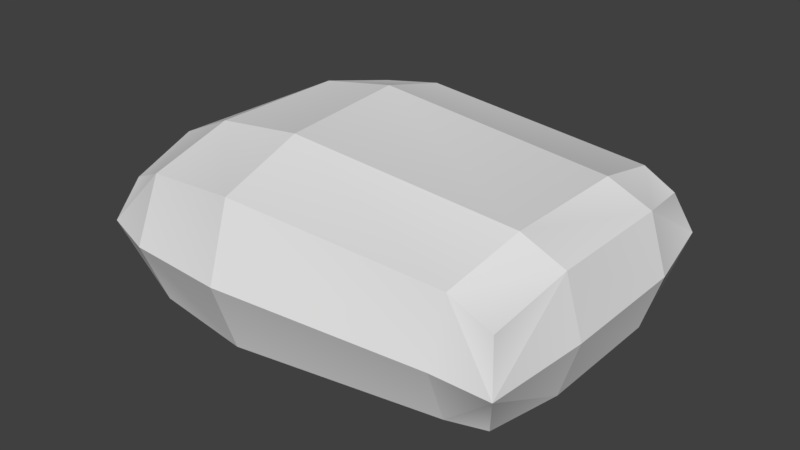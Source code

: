 # Source: Sack2.blend  (saved by Blender 2.78.0; exported with 4.5.12 LTS)
import bpy
from mathutils import Matrix  # noqa: F401  (used for matrix-valued properties, if any)

bpy.ops.wm.read_factory_settings(use_empty=True)
scene = bpy.context.scene
scene.name = 'Scene'

# ---- collections
col_collection_1 = bpy.data.collections.new('Collection 1'); scene.collection.children.link(col_collection_1)

# ---- world
world_world = bpy.data.worlds.new('World'); scene.world = world_world
world_world.color = (0.05088, 0.05088, 0.05088)
world_world.use_sun_shadow = False
world_world.sun_shadow_jitter_overblur = 0.0
world_world.cycles.sampling_method = 'MANUAL'

# ---- meshes
me_untitled_020 = bpy.data.meshes.new('Untitled.020')
me_untitled_020.from_pydata([(-0.4568, 0.07516, 0.3078), (0.4989, 0.09101, 0.3536), (-0.4583, 0.2936, 0.3357), (0.4989, 0.2908, 0.3536), (-0.4722, 0.2947, -0.3438), (0.4746, 0.2958, -0.3322), (-0.4722, 0.09493, -0.3438), (0.4655, 0.09442, -0.3113), (-0.3504, 0.04373, 0.3692), (-0.3504, 0.3449, 0.3692), (-0.3504, 0.3449, -0.3723), (-0.3504, 0.04373, -0.3723), (-0.4953, 0.1937, 0.3799), (0.5318, 0.1909, 0.3978), (-0.5051, 0.3292, 0.1498), (0.5105, 0.3292, 0.1498), (-0.5092, 0.1948, -0.3857), (0.5076, 0.1959, -0.3742), (-0.4853, 0.05946, -0.1614), (0.5105, 0.05946, -0.1614), (-0.4853, 0.3292, -0.1614), (-0.5051, 0.05946, 0.1498), (0.5105, 0.05946, 0.1498), (0.5105, 0.3292, -0.1614), (-0.1204, 0.3669, 0.384), (-0.2052, 0.3669, -0.3871), (-0.2052, 0.02174, -0.3871), (-0.1204, 0.02174, 0.384), (0.3912, 0.3292, 0.3458), (0.3912, 0.3292, -0.3487), (0.3912, 0.05946, -0.3487), (0.3912, 0.05946, 0.3458), (-0.3559, 0.1943, 0.4292), (-0.3652, 0.3951, 0.1599), (-0.3559, 0.1943, -0.4292), (-0.3652, -0.006464, 0.1599), (0.5528, 0.1943, 0.1517), (-0.5528, 0.1943, 0.1517), (-0.5331, 0.1943, -0.1635), (-0.3652, -0.006464, -0.1723), (0.5528, 0.1943, -0.1635), (-0.3652, 0.3951, -0.1723), (-0.1436, 0.4244, 0.1662), (-0.1816, 0.4244, -0.1793), (-0.2115, 0.1943, -0.4464), (-0.1816, -0.03579, -0.1793), (-0.1436, -0.03579, 0.1662), (-0.1133, 0.1943, 0.4464), (0.4067, 0.3741, 0.1498), (0.4067, 0.3741, -0.1614), (0.3969, 0.1943, -0.402), (0.4067, 0.0145, -0.1614), (0.4067, 0.0145, 0.1498), (0.3969, 0.1943, 0.402)], [], [(32, 8, 27, 47), (9, 32, 47, 24), (9, 2, 12), (12, 8, 32), (33, 9, 24, 42), (41, 33, 42, 43), (14, 33, 41, 20), (14, 2, 9, 33), (34, 10, 25, 44), (11, 34, 44, 26), (11, 16, 34), (16, 4, 10), (35, 39, 45, 46), (8, 35, 46, 27), (8, 0, 21, 35), (35, 21, 18, 39), (36, 22, 19, 40), (15, 36, 40, 23), (15, 3, 13), (13, 22, 36), (21, 12, 37), (12, 2, 14), (37, 14, 20, 38), (18, 21, 37, 38), (20, 4, 16), (16, 18, 38), (39, 11, 26, 45), (18, 6, 11, 39), (19, 7, 17, 40), (17, 5, 23), (10, 41, 43, 25), (10, 4, 20, 41), (42, 24, 28, 48), (43, 42, 48, 49), (25, 43, 49, 29), (44, 25, 29, 50), (26, 44, 50, 30), (45, 26, 30, 51), (46, 45, 51, 52), (27, 46, 52, 31), (47, 27, 31, 53), (24, 47, 53, 28), (28, 3, 15, 48), (48, 15, 23, 49), (23, 5, 29, 49), (29, 5, 17), (17, 7, 30, 50), (30, 7, 19, 51), (19, 22, 52, 51), (22, 1, 31, 52), (31, 13, 53), (13, 3, 28), (12, 14, 37), (9, 12, 32), (21, 0, 12), (12, 0, 8), (16, 10, 34), (20, 16, 38), (11, 6, 16), (16, 6, 18), (17, 23, 40), (29, 17, 50), (13, 28, 53), (15, 13, 36), (31, 1, 13), (13, 1, 22)])
_uv = me_untitled_020.uv_layers.new(name='map1')
_uv.uv.foreach_set('vector', [0.6081, 0.4372, 0.617, 0.4094, 0.6562, 0.4092, 0.6556, 0.4372, 0.617, 0.465, 0.6081, 0.4372, 0.6556, 0.4372, 0.6562, 0.4652, 0.617, 0.465, 0.5965, 0.4693, 0.5814, 0.4553, 0.5817, 0.4189, 0.617, 0.4094, 0.6081, 0.4372, 0.6174, 0.5011, 0.617, 0.465, 0.6562, 0.4652, 0.6547, 0.4999, 0.62, 0.5552, 0.6174, 0.5011, 0.6547, 0.4999, 0.6513, 0.5547, 0.5914, 0.5025, 0.6174, 0.5011, 0.62, 0.5552, 0.5963, 0.5552, 0.5914, 0.5025, 0.5965, 0.4693, 0.617, 0.465, 0.6174, 0.5011, 0.6161, 0.6158, 0.6234, 0.5898, 0.6482, 0.5901, 0.6472, 0.6225, 0.6238, 0.2845, 0.6166, 0.2586, 0.6476, 0.2519, 0.6486, 0.2843, 0.6238, 0.2845, 0.5857, 0.2734, 0.6166, 0.2586, 0.5853, 0.6008, 0.6001, 0.5867, 0.6234, 0.5898, 0.6176, 0.3731, 0.6203, 0.3191, 0.6516, 0.3198, 0.6549, 0.3746, 0.617, 0.4094, 0.6176, 0.3731, 0.6549, 0.3746, 0.6562, 0.4092, 0.617, 0.4094, 0.5983, 0.3993, 0.5915, 0.3717, 0.6176, 0.3731, 0.6176, 0.3731, 0.5915, 0.3717, 0.5966, 0.3191, 0.6203, 0.3191, 0.7906, 0.39, 0.7672, 0.3839, 0.7701, 0.3312, 0.7946, 0.3288, 0.7668, 0.4905, 0.7905, 0.4842, 0.7942, 0.5456, 0.7704, 0.543, 0.7668, 0.4905, 0.7608, 0.4554, 0.773, 0.437, 0.773, 0.437, 0.7672, 0.3839, 0.7906, 0.39, 0.5915, 0.3717, 0.5817, 0.4189, 0.5675, 0.3746, 0.5814, 0.4553, 0.5965, 0.4693, 0.5914, 0.5025, 0.5674, 0.4996, 0.5914, 0.5025, 0.5963, 0.5552, 0.5718, 0.56, 0.5966, 0.3191, 0.5915, 0.3717, 0.5675, 0.3746, 0.5721, 0.3142, 0.5963, 0.5552, 0.6001, 0.5867, 0.5853, 0.6008, 0.5857, 0.2734, 0.5966, 0.3191, 0.5721, 0.3142, 0.6203, 0.3191, 0.6238, 0.2845, 0.6486, 0.2843, 0.6516, 0.3198, 0.5966, 0.3191, 0.6004, 0.2875, 0.6238, 0.2845, 0.6203, 0.3191, 0.7701, 0.3312, 0.7671, 0.3038, 0.7818, 0.2882, 0.7946, 0.3288, 0.7821, 0.5863, 0.7671, 0.573, 0.7704, 0.543, 0.6234, 0.5898, 0.62, 0.5552, 0.6513, 0.5547, 0.6482, 0.5901, 0.6234, 0.5898, 0.6001, 0.5867, 0.5963, 0.5552, 0.62, 0.5552, 0.6547, 0.4999, 0.6562, 0.4652, 0.7416, 0.4611, 0.7469, 0.4935, 0.6513, 0.5547, 0.6547, 0.4999, 0.7469, 0.4935, 0.7508, 0.5441, 0.6482, 0.5901, 0.6513, 0.5547, 0.7508, 0.5441, 0.7519, 0.5762, 0.6472, 0.6225, 0.6482, 0.5901, 0.7519, 0.5762, 0.761, 0.5993, 0.6486, 0.2843, 0.6476, 0.2519, 0.7614, 0.2753, 0.7524, 0.2987, 0.6516, 0.3198, 0.6486, 0.2843, 0.7524, 0.2987, 0.7509, 0.3303, 0.6549, 0.3746, 0.6516, 0.3198, 0.7509, 0.3303, 0.7472, 0.381, 0.6562, 0.4092, 0.6549, 0.3746, 0.7472, 0.381, 0.7419, 0.4135, 0.6556, 0.4372, 0.6562, 0.4092, 0.7419, 0.4135, 0.745, 0.4373, 0.6562, 0.4652, 0.6556, 0.4372, 0.745, 0.4373, 0.7416, 0.4611, 0.7416, 0.4611, 0.7608, 0.4554, 0.7668, 0.4905, 0.7469, 0.4935, 0.7469, 0.4935, 0.7668, 0.4905, 0.7704, 0.543, 0.7508, 0.5441, 0.7704, 0.543, 0.7671, 0.573, 0.7519, 0.5762, 0.7508, 0.5441, 0.7519, 0.5762, 0.7671, 0.573, 0.7821, 0.5863, 0.7818, 0.2882, 0.7671, 0.3038, 0.7524, 0.2987, 0.7614, 0.2753, 0.7524, 0.2987, 0.7671, 0.3038, 0.7701, 0.3312, 0.7509, 0.3303, 0.7701, 0.3312, 0.7672, 0.3839, 0.7472, 0.381, 0.7509, 0.3303, 0.7672, 0.3839, 0.7608, 0.4186, 0.7419, 0.4135, 0.7472, 0.381, 0.7419, 0.4135, 0.773, 0.437, 0.745, 0.4373, 0.773, 0.437, 0.7608, 0.4554, 0.7416, 0.4611, 0.5814, 0.4553, 0.5914, 0.5025, 0.5674, 0.4996, 0.617, 0.465, 0.5814, 0.4553, 0.6081, 0.4372, 0.5915, 0.3717, 0.5983, 0.3993, 0.5817, 0.4189, 0.5817, 0.4189, 0.5983, 0.3993, 0.617, 0.4094, 0.5853, 0.6008, 0.6234, 0.5898, 0.6161, 0.6158, 0.5963, 0.5552, 0.5853, 0.6008, 0.5718, 0.56, 0.6238, 0.2845, 0.6004, 0.2875, 0.5857, 0.2734, 0.5857, 0.2734, 0.6004, 0.2875, 0.5966, 0.3191, 0.7821, 0.5863, 0.7704, 0.543, 0.7942, 0.5456, 0.7519, 0.5762, 0.7821, 0.5863, 0.761, 0.5993, 0.773, 0.437, 0.7416, 0.4611, 0.745, 0.4373, 0.7668, 0.4905, 0.773, 0.437, 0.7905, 0.4842, 0.7419, 0.4135, 0.7608, 0.4186, 0.773, 0.437, 0.773, 0.437, 0.7608, 0.4186, 0.7672, 0.3839])
_uv.active_render = True
_uv = me_untitled_020.uv_layers.new(name='uvSet')
_uv.uv.foreach_set('vector', [0.1115, 0.5, 0.1352, 0.4256, 0.2402, 0.4251, 0.2387, 0.5, 0.1353, 0.5744, 0.1115, 0.5, 0.2387, 0.5, 0.2401, 0.5749, 0.1353, 0.5744, 0.08046, 0.586, 0.0399, 0.5484, 0.04067, 0.4508, 0.1352, 0.4256, 0.1115, 0.5, 0.1364, 0.6711, 0.1353, 0.5744, 0.2401, 0.5749, 0.2361, 0.6677, 0.1433, 0.8158, 0.1364, 0.6711, 0.2361, 0.6677, 0.2271, 0.8144, 0.0667, 0.6748, 0.1364, 0.6711, 0.1433, 0.8158, 0.07971, 0.8159, 0.0667, 0.6748, 0.08046, 0.586, 0.1353, 0.5744, 0.1364, 0.6711, 0.1329, 0.978, 0.1522, 0.9086, 0.2187, 0.9094, 0.2161, 0.996, 0.1533, 0.09124, 0.1341, 0.02179, 0.2173, 0.003968, 0.2197, 0.0906, 0.1533, 0.09124, 0.05146, 0.0614, 0.1341, 0.02179, 0.05048, 0.9379, 0.09, 0.9002, 0.1522, 0.9086, 0.1369, 0.3284, 0.1441, 0.1839, 0.2279, 0.1856, 0.2366, 0.3322, 0.1352, 0.4256, 0.1369, 0.3284, 0.2366, 0.3322, 0.2402, 0.4251, 0.1352, 0.4256, 0.08529, 0.3985, 0.06705, 0.3246, 0.1369, 0.3284, 0.1369, 0.3284, 0.06705, 0.3246, 0.08056, 0.1836, 0.1441, 0.1839, 0.6, 0.3735, 0.5374, 0.3574, 0.545, 0.2161, 0.6108, 0.2098, 0.5362, 0.6426, 0.5998, 0.6257, 0.6095, 0.79, 0.5459, 0.7833, 0.5362, 0.6426, 0.5202, 0.5486, 0.5529, 0.4993, 0.5529, 0.4993, 0.5374, 0.3574, 0.6, 0.3735, 0.06705, 0.3246, 0.04067, 0.4508, 0.002712, 0.3322, 0.0399, 0.5484, 0.08046, 0.586, 0.0667, 0.6748, 0.002434, 0.667, 0.0667, 0.6748, 0.07971, 0.8159, 0.01413, 0.8286, 0.08056, 0.1836, 0.06705, 0.3246, 0.002712, 0.3322, 0.01502, 0.1707, 0.07971, 0.8159, 0.09, 0.9002, 0.05048, 0.9379, 0.05146, 0.0614, 0.08056, 0.1836, 0.01502, 0.1707, 0.1441, 0.1839, 0.1533, 0.09124, 0.2197, 0.0906, 0.2279, 0.1856, 0.08056, 0.1836, 0.09086, 0.09922, 0.1533, 0.09124, 0.1441, 0.1839, 0.545, 0.2161, 0.5371, 0.1429, 0.5764, 0.101, 0.6108, 0.2098, 0.5773, 0.8992, 0.5371, 0.8636, 0.5459, 0.7833, 0.1522, 0.9086, 0.1433, 0.8158, 0.2271, 0.8144, 0.2187, 0.9094, 0.1522, 0.9086, 0.09, 0.9002, 0.07971, 0.8159, 0.1433, 0.8158, 0.2361, 0.6677, 0.2401, 0.5749, 0.4689, 0.5638, 0.483, 0.6507, 0.2271, 0.8144, 0.2361, 0.6677, 0.483, 0.6507, 0.4935, 0.7862, 0.2187, 0.9094, 0.2271, 0.8144, 0.4935, 0.7862, 0.4964, 0.872, 0.2161, 0.996, 0.2187, 0.9094, 0.4964, 0.872, 0.5208, 0.9338, 0.2197, 0.0906, 0.2173, 0.003968, 0.5217, 0.06649, 0.4976, 0.1293, 0.2279, 0.1856, 0.2197, 0.0906, 0.4976, 0.1293, 0.4938, 0.2138, 0.2366, 0.3322, 0.2279, 0.1856, 0.4938, 0.2138, 0.4839, 0.3495, 0.2402, 0.4251, 0.2366, 0.3322, 0.4839, 0.3495, 0.4696, 0.4366, 0.2387, 0.5, 0.2402, 0.4251, 0.4696, 0.4366, 0.4779, 0.5003, 0.2401, 0.5749, 0.2387, 0.5, 0.4779, 0.5003, 0.4689, 0.5638, 0.4689, 0.5638, 0.5202, 0.5486, 0.5362, 0.6426, 0.483, 0.6507, 0.483, 0.6507, 0.5362, 0.6426, 0.5459, 0.7833, 0.4935, 0.7862, 0.5459, 0.7833, 0.5371, 0.8636, 0.4964, 0.872, 0.4935, 0.7862, 0.4964, 0.872, 0.5371, 0.8636, 0.5773, 0.8992, 0.5764, 0.101, 0.5371, 0.1429, 0.4976, 0.1293, 0.5217, 0.06649, 0.4976, 0.1293, 0.5371, 0.1429, 0.545, 0.2161, 0.4938, 0.2138, 0.545, 0.2161, 0.5374, 0.3574, 0.4839, 0.3495, 0.4938, 0.2138, 0.5374, 0.3574, 0.5202, 0.4501, 0.4696, 0.4366, 0.4839, 0.3495, 0.4696, 0.4366, 0.5529, 0.4993, 0.4779, 0.5003, 0.5529, 0.4993, 0.5202, 0.5486, 0.4689, 0.5638, 0.0399, 0.5484, 0.0667, 0.6748, 0.002434, 0.667, 0.1353, 0.5744, 0.0399, 0.5484, 0.1115, 0.5, 0.06705, 0.3246, 0.08529, 0.3985, 0.04067, 0.4508, 0.04067, 0.4508, 0.08529, 0.3985, 0.1352, 0.4256, 0.05048, 0.9379, 0.1522, 0.9086, 0.1329, 0.978, 0.07971, 0.8159, 0.05048, 0.9379, 0.01413, 0.8286, 0.1533, 0.09124, 0.09086, 0.09922, 0.05146, 0.0614, 0.05146, 0.0614, 0.09086, 0.09922, 0.08056, 0.1836, 0.5773, 0.8992, 0.5459, 0.7833, 0.6095, 0.79, 0.4964, 0.872, 0.5773, 0.8992, 0.5208, 0.9338, 0.5529, 0.4993, 0.4689, 0.5638, 0.4779, 0.5003, 0.5362, 0.6426, 0.5529, 0.4993, 0.5998, 0.6257, 0.4696, 0.4366, 0.5202, 0.4501, 0.5529, 0.4993, 0.5529, 0.4993, 0.5202, 0.4501, 0.5374, 0.3574])
_ca = me_untitled_020.color_attributes.new('Col', 'BYTE_COLOR', 'CORNER')
_ca.data.foreach_set('color', [0.2623, 0.2122, 0.1356, 1.0, 0.2623, 0.2122, 0.1356, 1.0, 0.2623, 0.2122, 0.1356, 1.0, 0.2623, 0.2122, 0.1356, 1.0, 0.2623, 0.2122, 0.1356, 1.0, 0.2623, 0.2122, 0.1356, 1.0, 0.2623, 0.2122, 0.1356, 1.0, 0.2623, 0.2122, 0.1356, 1.0, 0.2623, 0.2122, 0.1356, 1.0, 0.2623, 0.2122, 0.1356, 1.0, 0.2623, 0.2122, 0.1356, 1.0, 0.2623, 0.2122, 0.1356, 1.0, 0.2623, 0.2122, 0.1356, 1.0, 0.2623, 0.2122, 0.1356, 1.0, 0.2623, 0.2122, 0.1356, 1.0, 0.2623, 0.2122, 0.1356, 1.0, 0.2623, 0.2122, 0.1356, 1.0, 0.2623, 0.2122, 0.1356, 1.0, 0.2623, 0.2122, 0.1356, 1.0, 0.2623, 0.2122, 0.1356, 1.0, 0.2623, 0.2122, 0.1356, 1.0, 0.2623, 0.2122, 0.1356, 1.0, 0.2623, 0.2122, 0.1356, 1.0, 0.2623, 0.2122, 0.1356, 1.0, 0.2623, 0.2122, 0.1356, 1.0, 0.2623, 0.2122, 0.1356, 1.0, 0.2623, 0.2122, 0.1356, 1.0, 0.2623, 0.2122, 0.1356, 1.0, 0.2623, 0.2122, 0.1356, 1.0, 0.2623, 0.2122, 0.1356, 1.0, 0.2623, 0.2122, 0.1356, 1.0, 0.2623, 0.2122, 0.1356, 1.0, 0.2623, 0.2122, 0.1356, 1.0, 0.2623, 0.2122, 0.1356, 1.0, 0.2623, 0.2122, 0.1356, 1.0, 0.2623, 0.2122, 0.1356, 1.0, 0.2623, 0.2122, 0.1356, 1.0, 0.2623, 0.2122, 0.1356, 1.0, 0.2623, 0.2122, 0.1356, 1.0, 0.2623, 0.2122, 0.1356, 1.0, 0.2623, 0.2122, 0.1356, 1.0, 0.2623, 0.2122, 0.1356, 1.0, 0.2623, 0.2122, 0.1356, 1.0, 0.2623, 0.2122, 0.1356, 1.0, 0.2623, 0.2122, 0.1356, 1.0, 0.2623, 0.2122, 0.1356, 1.0, 0.2623, 0.2122, 0.1356, 1.0, 0.2623, 0.2122, 0.1356, 1.0, 0.2623, 0.2122, 0.1356, 1.0, 0.2623, 0.2122, 0.1356, 1.0, 0.2623, 0.2122, 0.1356, 1.0, 0.2623, 0.2122, 0.1356, 1.0, 0.2623, 0.2122, 0.1356, 1.0, 0.2623, 0.2122, 0.1356, 1.0, 0.2623, 0.2122, 0.1356, 1.0, 0.2623, 0.2122, 0.1356, 1.0, 0.2623, 0.2122, 0.1356, 1.0, 0.2623, 0.2122, 0.1356, 1.0, 0.2623, 0.2122, 0.1356, 1.0, 0.2623, 0.2122, 0.1356, 1.0, 0.2623, 0.2122, 0.1356, 1.0, 0.2623, 0.2122, 0.1356, 1.0, 0.2623, 0.2122, 0.1356, 1.0, 0.2623, 0.2122, 0.1356, 1.0, 0.2623, 0.2122, 0.1356, 1.0, 0.2623, 0.2122, 0.1356, 1.0, 0.2623, 0.2122, 0.1356, 1.0, 0.2623, 0.2122, 0.1356, 1.0, 0.2623, 0.2122, 0.1356, 1.0, 0.2623, 0.2122, 0.1356, 1.0, 0.2623, 0.2122, 0.1356, 1.0, 0.2623, 0.2122, 0.1356, 1.0, 0.2623, 0.2122, 0.1356, 1.0, 0.2623, 0.2122, 0.1356, 1.0, 0.2623, 0.2122, 0.1356, 1.0, 0.2623, 0.2122, 0.1356, 1.0, 0.2623, 0.2122, 0.1356, 1.0, 0.2623, 0.2122, 0.1356, 1.0, 0.2623, 0.2122, 0.1356, 1.0, 0.2623, 0.2122, 0.1356, 1.0, 0.2623, 0.2122, 0.1356, 1.0, 0.2623, 0.2122, 0.1356, 1.0, 0.2623, 0.2122, 0.1356, 1.0, 0.2623, 0.2122, 0.1356, 1.0, 0.2623, 0.2122, 0.1356, 1.0, 0.2623, 0.2122, 0.1356, 1.0, 0.2623, 0.2122, 0.1356, 1.0, 0.2623, 0.2122, 0.1356, 1.0, 0.2623, 0.2122, 0.1356, 1.0, 0.2623, 0.2122, 0.1356, 1.0, 0.2623, 0.2122, 0.1356, 1.0, 0.2623, 0.2122, 0.1356, 1.0, 0.2623, 0.2122, 0.1356, 1.0, 0.2623, 0.2122, 0.1356, 1.0, 0.2623, 0.2122, 0.1356, 1.0, 0.2623, 0.2122, 0.1356, 1.0, 0.2623, 0.2122, 0.1356, 1.0, 0.2623, 0.2122, 0.1356, 1.0, 0.2623, 0.2122, 0.1356, 1.0, 0.2623, 0.2122, 0.1356, 1.0, 0.2623, 0.2122, 0.1356, 1.0, 0.2623, 0.2122, 0.1356, 1.0, 0.2623, 0.2122, 0.1356, 1.0, 0.2623, 0.2122, 0.1356, 1.0, 0.2623, 0.2122, 0.1356, 1.0, 0.2623, 0.2122, 0.1356, 1.0, 0.2623, 0.2122, 0.1356, 1.0, 0.2623, 0.2122, 0.1356, 1.0, 0.2623, 0.2122, 0.1356, 1.0, 0.2623, 0.2122, 0.1356, 1.0, 0.2623, 0.2122, 0.1356, 1.0, 0.2623, 0.2122, 0.1356, 1.0, 0.2623, 0.2122, 0.1356, 1.0, 0.2623, 0.2122, 0.1356, 1.0, 0.2623, 0.2122, 0.1356, 1.0, 0.2623, 0.2122, 0.1356, 1.0, 0.2623, 0.2122, 0.1356, 1.0, 0.2623, 0.2122, 0.1356, 1.0, 0.2623, 0.2122, 0.1356, 1.0, 0.2623, 0.2122, 0.1356, 1.0, 0.2623, 0.2122, 0.1356, 1.0, 0.2623, 0.2122, 0.1356, 1.0, 0.2623, 0.2122, 0.1356, 1.0, 0.2623, 0.2122, 0.1356, 1.0, 0.2623, 0.2122, 0.1356, 1.0, 0.2623, 0.2122, 0.1356, 1.0, 0.2623, 0.2122, 0.1356, 1.0, 0.2623, 0.2122, 0.1356, 1.0, 0.2623, 0.2122, 0.1356, 1.0, 0.2623, 0.2122, 0.1356, 1.0, 0.2623, 0.2122, 0.1356, 1.0, 0.2623, 0.2122, 0.1356, 1.0, 0.2623, 0.2122, 0.1356, 1.0, 0.2623, 0.2122, 0.1356, 1.0, 0.2623, 0.2122, 0.1356, 1.0, 0.2623, 0.2122, 0.1356, 1.0, 0.2623, 0.2122, 0.1356, 1.0, 0.2623, 0.2122, 0.1356, 1.0, 0.2623, 0.2122, 0.1356, 1.0, 0.2623, 0.2122, 0.1356, 1.0, 0.2623, 0.2122, 0.1356, 1.0, 0.2623, 0.2122, 0.1356, 1.0, 0.2623, 0.2122, 0.1356, 1.0, 0.2623, 0.2122, 0.1356, 1.0, 0.2623, 0.2122, 0.1356, 1.0, 0.2623, 0.2122, 0.1356, 1.0, 0.2623, 0.2122, 0.1356, 1.0, 0.2623, 0.2122, 0.1356, 1.0, 0.2623, 0.2122, 0.1356, 1.0, 0.2623, 0.2122, 0.1356, 1.0, 0.2623, 0.2122, 0.1356, 1.0, 0.2623, 0.2122, 0.1356, 1.0, 0.2623, 0.2122, 0.1356, 1.0, 0.2623, 0.2122, 0.1356, 1.0, 0.2623, 0.2122, 0.1356, 1.0, 0.2623, 0.2122, 0.1356, 1.0, 0.2623, 0.2122, 0.1356, 1.0, 0.2623, 0.2122, 0.1356, 1.0, 0.2623, 0.2122, 0.1356, 1.0, 0.2623, 0.2122, 0.1356, 1.0, 0.2623, 0.2122, 0.1356, 1.0, 0.2623, 0.2122, 0.1356, 1.0, 0.2623, 0.2122, 0.1356, 1.0, 0.2623, 0.2122, 0.1356, 1.0, 0.2623, 0.2122, 0.1356, 1.0, 0.2623, 0.2122, 0.1356, 1.0, 0.2623, 0.2122, 0.1356, 1.0, 0.2623, 0.2122, 0.1356, 1.0, 0.2623, 0.2122, 0.1356, 1.0, 0.2623, 0.2122, 0.1356, 1.0, 0.2623, 0.2122, 0.1356, 1.0, 0.2623, 0.2122, 0.1356, 1.0, 0.2623, 0.2122, 0.1356, 1.0, 0.2623, 0.2122, 0.1356, 1.0, 0.2623, 0.2122, 0.1356, 1.0, 0.2623, 0.2122, 0.1356, 1.0, 0.2623, 0.2122, 0.1356, 1.0, 0.2623, 0.2122, 0.1356, 1.0, 0.2623, 0.2122, 0.1356, 1.0, 0.2623, 0.2122, 0.1356, 1.0, 0.2623, 0.2122, 0.1356, 1.0, 0.2623, 0.2122, 0.1356, 1.0, 0.2623, 0.2122, 0.1356, 1.0, 0.2623, 0.2122, 0.1356, 1.0, 0.2623, 0.2122, 0.1356, 1.0, 0.2623, 0.2122, 0.1356, 1.0, 0.2623, 0.2122, 0.1356, 1.0, 0.2623, 0.2122, 0.1356, 1.0, 0.2623, 0.2122, 0.1356, 1.0, 0.2623, 0.2122, 0.1356, 1.0, 0.2623, 0.2122, 0.1356, 1.0, 0.2623, 0.2122, 0.1356, 1.0, 0.2623, 0.2122, 0.1356, 1.0, 0.2623, 0.2122, 0.1356, 1.0, 0.2623, 0.2122, 0.1356, 1.0, 0.2623, 0.2122, 0.1356, 1.0, 0.2623, 0.2122, 0.1356, 1.0, 0.2623, 0.2122, 0.1356, 1.0, 0.2623, 0.2122, 0.1356, 1.0, 0.2623, 0.2122, 0.1356, 1.0, 0.2623, 0.2122, 0.1356, 1.0, 0.2623, 0.2122, 0.1356, 1.0, 0.2623, 0.2122, 0.1356, 1.0, 0.2623, 0.2122, 0.1356, 1.0, 0.2623, 0.2122, 0.1356, 1.0, 0.2623, 0.2122, 0.1356, 1.0, 0.2623, 0.2122, 0.1356, 1.0, 0.2623, 0.2122, 0.1356, 1.0, 0.2623, 0.2122, 0.1356, 1.0, 0.2623, 0.2122, 0.1356, 1.0, 0.2623, 0.2122, 0.1356, 1.0, 0.2623, 0.2122, 0.1356, 1.0, 0.2623, 0.2122, 0.1356, 1.0, 0.2623, 0.2122, 0.1356, 1.0, 0.2623, 0.2122, 0.1356, 1.0, 0.2623, 0.2122, 0.1356, 1.0, 0.2623, 0.2122, 0.1356, 1.0, 0.2623, 0.2122, 0.1356, 1.0, 0.2623, 0.2122, 0.1356, 1.0, 0.2623, 0.2122, 0.1356, 1.0, 0.2623, 0.2122, 0.1356, 1.0, 0.2623, 0.2122, 0.1356, 1.0, 0.2623, 0.2122, 0.1356, 1.0, 0.2623, 0.2122, 0.1356, 1.0, 0.2623, 0.2122, 0.1356, 1.0, 0.2623, 0.2122, 0.1356, 1.0, 0.2623, 0.2122, 0.1356, 1.0, 0.2623, 0.2122, 0.1356, 1.0, 0.2623, 0.2122, 0.1356, 1.0, 0.2623, 0.2122, 0.1356, 1.0, 0.2623, 0.2122, 0.1356, 1.0, 0.2623, 0.2122, 0.1356, 1.0, 0.2623, 0.2122, 0.1356, 1.0, 0.2623, 0.2122, 0.1356, 1.0, 0.2623, 0.2122, 0.1356, 1.0, 0.2623, 0.2122, 0.1356, 1.0])
me_untitled_020.use_remesh_preserve_volume = False
me_untitled_020.use_remesh_preserve_attributes = False
me_untitled_020.use_mirror_vertex_groups = False
me_untitled_020.update()
me_untitled_020.normals_split_custom_set([tuple(v) for v in zip(*[iter([-0.05439, -0.4034, 0.9134, -0.06663, -0.2736, 0.9595, -0.1358, -0.3042, 0.9429, -0.0988, -0.3697, 0.9239, -0.02973, 0.2936, 0.9555, -0.024, 0.3741, 0.9271, -0.09881, 0.3697, 0.9239, -0.1129, 0.2881, 0.9509, -0.5288, 0.4493, 0.7201, -0.3659, 0.4302, 0.8252, -0.4412, 0.5272, 0.7262, -0.2754, -0.3801, 0.883, -0.3625, -0.2947, 0.8841, -0.358, -0.3815, 0.8522, -0.09688, 0.9526, 0.2885, -0.0564, 0.9771, 0.205, -0.1844, 0.9589, 0.2159, -0.1504, 0.943, 0.297, -0.1348, 0.9895, 0.05303, -0.1051, 0.9944, -0.01391, -0.1878, 0.9819, -0.02308, -0.1863, 0.9813, 0.04891, -0.4011, 0.9157, -0.02624, -0.4707, 0.8808, -0.05159, -0.4923, 0.8704, -0.002361, -0.444, 0.8957, 0.02372, -0.4241, 0.8519, 0.3074, -0.3659, 0.9181, 0.1525, -0.4929, 0.8501, 0.1853, -0.4812, 0.8325, 0.2746, -0.1204, 0.3566, -0.9265, -0.09581, 0.2557, -0.962, -0.1868, 0.2984, -0.936, -0.167, 0.3766, -0.9112, -0.05864, -0.2813, -0.9578, -0.1104, -0.3469, -0.9314, -0.167, -0.3766, -0.9112, -0.1704, -0.2829, -0.9439, -0.2945, -0.2635, -0.9186, -0.2261, -0.362, -0.9043, -0.2632, -0.3661, -0.8926, -0.3634, 0.5012, -0.7854, -0.372, 0.3434, -0.8624, -0.4642, 0.4291, -0.7749, -0.1325, -0.9906, -0.03349, -0.09829, -0.995, 0.01699, -0.1993, -0.9796, 0.0267, -0.1877, -0.9819, -0.02309, -0.03594, -0.9695, 0.2424, -0.08, -0.9614, 0.2633, -0.1504, -0.943, 0.297, -0.1677, -0.9661, 0.1965, -0.4278, -0.8919, 0.1464, -0.4018, -0.9076, 0.1222, -0.3849, -0.8798, 0.2789, -0.4215, -0.866, 0.2691, -0.4876, -0.8727, -0.0264, -0.4001, -0.916, -0.02844, -0.4174, -0.9086, -0.01004, -0.4611, -0.8868, 0.03215, 0.9494, -0.3139, -0.006425, 0.9552, -0.2949, -0.02599, 0.9704, -0.2411, 0.0112, 0.9525, -0.3017, 0.04227, 0.9616, 0.2744, -0.006522, 0.9522, 0.3051, -0.01548, 0.9407, 0.3393, 0.003518, 0.9546, 0.2938, 0.04959, 0.9243, 0.3525, 0.1465, 0.9779, 0.2053, 0.03888, 0.8776, 0.4764, 0.05389, 0.9508, -0.3028, -0.06632, 0.9583, -0.2742, 0.08025, 0.9477, -0.3054, 0.09215, -0.9311, -0.2724, 0.2428, -0.9223, -0.335, 0.1926, -0.8936, -0.3485, 0.2831, -0.8365, 0.4745, 0.2741, -0.915, 0.336, 0.2232, -0.8392, 0.4181, 0.3479, -0.9281, 0.3542, -0.1152, -0.9414, 0.3174, -0.1142, -0.9536, 0.2971, -0.04946, -0.9416, 0.333, -0.05011, -0.9449, -0.3267, -0.02061, -0.942, -0.3152, -0.1151, -0.9192, -0.3849, -0.08311, -0.9379, -0.3418, -0.05926, -0.9055, 0.3852, -0.1781, -0.9307, 0.3658, 0.003841, -0.9001, 0.4192, -0.1186, -0.9371, -0.342, -0.06942, -0.9493, -0.2959, -0.1061, -0.9363, -0.3332, -0.1107, -0.1521, -0.9443, -0.2919, -0.09928, -0.978, -0.1837, -0.2165, -0.9557, -0.1995, -0.1857, -0.9354, -0.3011, -0.4453, -0.8558, -0.2635, -0.3181, -0.9247, -0.2091, -0.5107, -0.8461, -0.1528, -0.4942, -0.8375, -0.2332, 0.8742, -0.3645, -0.3207, 0.9095, -0.3242, -0.2601, 0.9064, -0.4094, -0.1038, 0.8672, -0.424, -0.2613, 0.8292, 0.5249, -0.1923, 0.9218, 0.2579, -0.2893, 0.8756, 0.3744, -0.3052, -0.07514, 0.9722, -0.2219, -0.1203, 0.9587, -0.2576, -0.2048, 0.9353, -0.2887, -0.1952, 0.9632, -0.1849, -0.4803, 0.8667, -0.1347, -0.3141, 0.9266, -0.2068, -0.4174, 0.8775, -0.2364, -0.4555, 0.8488, -0.2686, 0.1383, 0.954, 0.266, 0.1224, 0.9776, 0.1711, 0.08383, 0.9816, 0.1718, 0.07765, 0.9411, 0.329, 0.1274, 0.9911, 0.03916, 0.1167, 0.9918, -0.05219, -0.007899, 0.9999, -0.009688, -0.02087, 0.9998, -0.000181, 0.1436, 0.9645, -0.2215, 0.1284, 0.9469, -0.2949, 0.06703, 0.9307, -0.3596, -0.01127, 0.9677, -0.2517, 0.1154, 0.3788, -0.9182, 0.1093, 0.2824, -0.953, 0.06716, 0.2539, -0.9649, -0.01313, 0.3445, -0.9387, 0.1295, -0.2976, -0.9459, 0.1154, -0.3788, -0.9182, 0.06831, -0.424, -0.9031, 0.06907, -0.2429, -0.9676, 0.1411, -0.9519, -0.2722, 0.1286, -0.9703, -0.2047, -0.02278, -0.967, -0.2538, 0.06393, -0.9261, -0.3718, 0.1167, -0.9918, -0.05219, 0.1083, -0.9928, 0.05068, -0.0343, -0.9994, 0.001506, -0.002901, -1.0, -0.009088, 0.1467, -0.9712, 0.1879, 0.1383, -0.954, 0.266, 0.07876, -0.9427, 0.3243, 0.02936, -0.9744, 0.223, 0.1068, -0.3793, 0.9191, 0.1341, -0.3043, 0.9431, 0.07195, -0.3035, 0.9501, 0.07121, -0.3763, 0.9238, 0.1525, 0.3234, 0.9339, 0.1068, 0.3793, 0.9191, 0.07199, 0.377, 0.9234, 0.02217, 0.3533, 0.9353, 0.4126, 0.8876, 0.2048, 0.2567, 0.9644, 0.06341, 0.327, 0.919, 0.2202, 0.4401, 0.8703, 0.2209, 0.4022, 0.9105, -0.09593, 0.3909, 0.9201, -0.02581, 0.3513, 0.9362, 0.005313, 0.4023, 0.9091, 0.1083, 0.3774, 0.8771, -0.2971, 0.3944, 0.9133, -0.102, 0.4071, 0.8997, -0.1572, 0.4879, 0.8346, -0.2559, 0.429, 0.4185, -0.8005, 0.1996, 0.4833, -0.8524, 0.2491, 0.5693, -0.7835, 0.2981, -0.6036, -0.7395, 0.3174, -0.4611, -0.8287, 0.4784, -0.4241, -0.769, 0.4461, -0.4631, -0.7659, 0.4559, -0.8728, -0.1742, 0.4275, -0.8774, -0.2175, 0.3836, -0.876, -0.2925, 0.5419, -0.7901, -0.2863, 0.3856, -0.9207, 0.06024, 0.3733, -0.9277, -0.004359, 0.4018, -0.9112, -0.09096, 0.4036, -0.9068, 0.1216, 0.321, -0.9203, 0.2236, 0.1611, -0.9791, 0.1241, 0.3471, -0.9274, 0.1397, 0.4134, -0.8869, 0.206, 0.05802, -0.3365, 0.9399, -0.09154, -0.4661, 0.88, 0.03389, -0.4008, 0.9155, -0.006998, 0.5239, 0.8518, -0.0682, 0.3393, 0.9382, 0.1358, 0.3821, 0.9141, -0.92, 0.34, 0.1952, -0.9307, 0.2735, 0.2428, -0.8903, 0.3789, 0.2527, -0.3473, 0.2891, 0.8921, -0.2756, 0.373, 0.8859, -0.3306, 0.4098, 0.8502, -0.831, -0.4294, 0.3535, -0.8797, -0.3547, 0.3168, -0.8339, -0.4803, 0.2719, -0.5143, -0.5909, 0.6216, -0.4459, -0.5534, 0.7035, -0.6025, -0.5306, 0.5962, -0.2238, 0.362, -0.9049, -0.3107, 0.2725, -0.9106, -0.2712, 0.3567, -0.894, -0.9426, 0.3078, -0.1294, -0.9373, 0.3419, -0.06787, -0.9344, 0.342, -0.09976, -0.4632, -0.4204, -0.7802, -0.3759, -0.3445, -0.8602, -0.3671, -0.5017, -0.7833, -0.8994, -0.42, -0.121, -0.93, -0.3676, 0.001146, -0.9094, -0.3765, -0.1767, 0.9296, 0.3633, -0.06286, 0.9474, 0.2481, -0.2021, 0.9239, 0.2988, -0.2391, 0.2788, 0.2919, -0.9149, 0.07226, 0.3772, -0.9233, 0.2205, 0.4459, -0.8675, -0.1042, 0.3977, 0.9116, 0.04657, 0.3226, 0.9454, 0.05455, 0.4001, 0.9149, 0.9534, 0.2826, 0.1058, 0.9326, 0.3583, -0.04419, 0.9451, 0.3139, 0.09121, 0.1172, -0.3956, 0.9109, 0.02242, -0.2499, 0.968, 0.007321, -0.5382, 0.8428, 0.9042, -0.4268, -0.0132, 0.9525, -0.2976, -0.06523, 0.9301, -0.3429, 0.1317])] * 3)])

# ---- objects
ob_polysurface566 = bpy.data.objects.new('polySurface566', me_untitled_020)

# ---- transforms, parenting, visibility, modifiers, constraints
ob_polysurface566.location = (0.0, 0.0, 0.0)
ob_polysurface566.rotation_euler = (1.571, -0.0, 0.0)
ob_polysurface566.scale = (1.474, 1.474, 1.474)
ob_polysurface566.color = (0.8, 0.8, 0.8, 1.0)
ob_polysurface566.lineart.crease_threshold = 0.0

# ---- collection membership
col_collection_1.objects.link(ob_polysurface566)

# ---- scene / render settings (as saved in the file)
scene.frame_start = 1; scene.frame_end = 250; scene.frame_set(1)
scene.render.engine = 'BLENDER_EEVEE_NEXT'
scene.render.resolution_percentage = 50
scene.render.dither_intensity = 0.0
scene.cycles.use_denoising = False
scene.cycles.samples = 128
scene.cycles.sampling_pattern = 'TABULATED_SOBOL'
scene.cycles.light_sampling_threshold = 0.0
scene.cycles.use_adaptive_sampling = False
scene.cycles.use_light_tree = False
scene.cycles.blur_glossy = 0.0
scene.cycles.sample_clamp_indirect = 0.0
scene.view_settings.view_transform = 'Standard'
bpy.context.view_layer.update()

# ---- added for rendering (the .blend has no active camera and no usable light): camera, sun
cam_auto = bpy.data.cameras.new('AutoCamera')
cam_auto.lens = 50.0
cam_auto.sensor_width = 36.0
cam_auto.clip_end = 1000.0
ob_auto_camera = bpy.data.objects.new('AutoCamera', cam_auto)
scene.collection.objects.link(ob_auto_camera)
ob_auto_camera.location = (2.03676, -2.44412, 1.91577)
ob_auto_camera.rotation_euler = (1.09748, -7.21219e-08, 0.694738)
scene.camera = ob_auto_camera
light_auto_sun = bpy.data.lights.new('AutoSun', 'SUN')
light_auto_sun.energy = 3.0
light_auto_sun.angle = 0.0523599
ob_auto_sun = bpy.data.objects.new('AutoSun', light_auto_sun)
scene.collection.objects.link(ob_auto_sun)
ob_auto_sun.rotation_euler = (0.872665, 0.174533, 0.523599)
bpy.context.view_layer.update()
